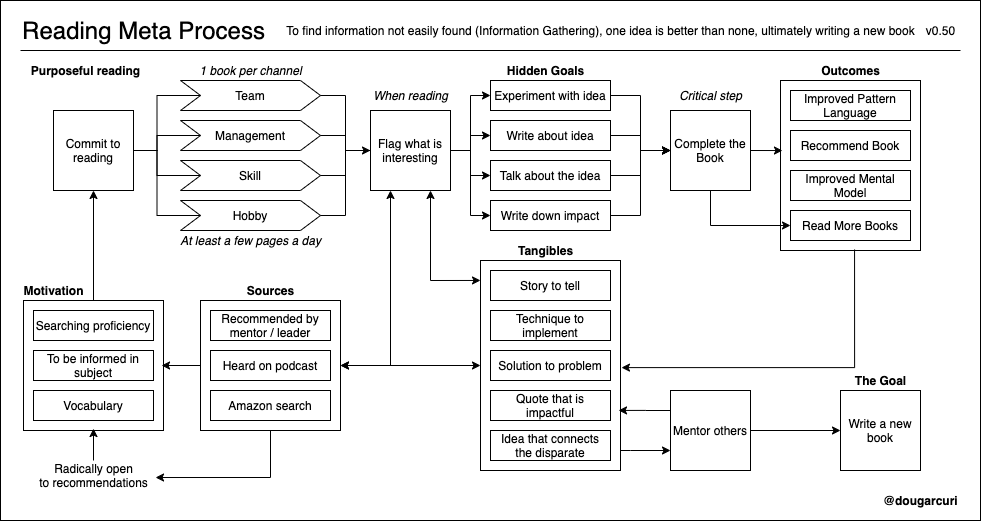

The diagram above was exported from draw.io. Its source (the exported page's mxGraphModel, read from the mxfile embedded in the PNG):
<mxGraphModel dx="1298" dy="773" grid="1" gridSize="10" guides="1" tooltips="1" connect="1" arrows="1" fold="1" page="1" pageScale="1" pageWidth="850" pageHeight="1100" math="0" shadow="0">
  <root>
    <mxCell id="0" />
    <mxCell id="1" parent="0" />
    <mxCell id="oZXL2kZeHIh9_-ydEniH-50" value="" style="rounded=0;whiteSpace=wrap;html=1;fillColor=none;" vertex="1" parent="1">
      <mxGeometry x="20" y="20" width="980" height="520" as="geometry" />
    </mxCell>
    <mxCell id="oZXL2kZeHIh9_-ydEniH-198" style="edgeStyle=orthogonalEdgeStyle;rounded=0;orthogonalLoop=1;jettySize=auto;html=1;entryX=1.007;entryY=0.51;entryDx=0;entryDy=0;entryPerimeter=0;startArrow=none;startFill=0;endArrow=classic;endFill=1;exitX=0.529;exitY=0.994;exitDx=0;exitDy=0;exitPerimeter=0;" edge="1" parent="1" source="oZXL2kZeHIh9_-ydEniH-195" target="oZXL2kZeHIh9_-ydEniH-180">
      <mxGeometry relative="1" as="geometry">
        <Array as="points">
          <mxPoint x="874" y="387" />
        </Array>
      </mxGeometry>
    </mxCell>
    <mxCell id="oZXL2kZeHIh9_-ydEniH-195" value="" style="verticalLabelPosition=bottom;verticalAlign=top;html=1;shape=mxgraph.basic.rect;fillColor2=none;strokeWidth=1;size=20;indent=5;fillColor=none;" vertex="1" parent="1">
      <mxGeometry x="800" y="100" width="140" height="170" as="geometry" />
    </mxCell>
    <mxCell id="oZXL2kZeHIh9_-ydEniH-204" style="edgeStyle=orthogonalEdgeStyle;rounded=0;orthogonalLoop=1;jettySize=auto;html=1;entryX=0;entryY=0.75;entryDx=0;entryDy=0;startArrow=none;startFill=0;endArrow=classic;endFill=1;" edge="1" parent="1" source="oZXL2kZeHIh9_-ydEniH-180" target="oZXL2kZeHIh9_-ydEniH-201">
      <mxGeometry relative="1" as="geometry">
        <Array as="points">
          <mxPoint x="650" y="470" />
          <mxPoint x="650" y="470" />
        </Array>
      </mxGeometry>
    </mxCell>
    <mxCell id="oZXL2kZeHIh9_-ydEniH-180" value="" style="verticalLabelPosition=bottom;verticalAlign=top;html=1;shape=mxgraph.basic.rect;fillColor2=none;strokeWidth=1;size=20;indent=5;fillColor=none;" vertex="1" parent="1">
      <mxGeometry x="500" y="280" width="140" height="210" as="geometry" />
    </mxCell>
    <mxCell id="oZXL2kZeHIh9_-ydEniH-1" value="&lt;font style=&quot;font-size: 24px&quot;&gt;Reading Meta Process&lt;/font&gt;" style="text;html=1;align=center;verticalAlign=middle;resizable=0;points=[];autosize=1;" vertex="1" parent="1">
      <mxGeometry x="33" y="40" width="260" height="20" as="geometry" />
    </mxCell>
    <mxCell id="oZXL2kZeHIh9_-ydEniH-128" style="edgeStyle=orthogonalEdgeStyle;rounded=0;orthogonalLoop=1;jettySize=auto;html=1;exitX=1;exitY=0.5;exitDx=0;exitDy=0;entryX=0;entryY=0.5;entryDx=0;entryDy=0;endArrow=none;endFill=0;" edge="1" parent="1" source="oZXL2kZeHIh9_-ydEniH-2" target="oZXL2kZeHIh9_-ydEniH-123">
      <mxGeometry relative="1" as="geometry" />
    </mxCell>
    <mxCell id="oZXL2kZeHIh9_-ydEniH-129" style="edgeStyle=orthogonalEdgeStyle;rounded=0;orthogonalLoop=1;jettySize=auto;html=1;exitX=1;exitY=0.5;exitDx=0;exitDy=0;entryX=0;entryY=0.5;entryDx=0;entryDy=0;endArrow=none;endFill=0;" edge="1" parent="1" source="oZXL2kZeHIh9_-ydEniH-2" target="oZXL2kZeHIh9_-ydEniH-125">
      <mxGeometry relative="1" as="geometry" />
    </mxCell>
    <mxCell id="oZXL2kZeHIh9_-ydEniH-131" style="edgeStyle=orthogonalEdgeStyle;rounded=0;orthogonalLoop=1;jettySize=auto;html=1;exitX=1;exitY=0.5;exitDx=0;exitDy=0;entryX=0;entryY=0.5;entryDx=0;entryDy=0;endArrow=none;endFill=0;" edge="1" parent="1" source="oZXL2kZeHIh9_-ydEniH-2" target="oZXL2kZeHIh9_-ydEniH-130">
      <mxGeometry relative="1" as="geometry" />
    </mxCell>
    <mxCell id="oZXL2kZeHIh9_-ydEniH-2" value="Commit to reading" style="whiteSpace=wrap;html=1;aspect=fixed;" vertex="1" parent="1">
      <mxGeometry x="73" y="130" width="80" height="80" as="geometry" />
    </mxCell>
    <mxCell id="oZXL2kZeHIh9_-ydEniH-7" value="To find information not easily found (Information Gathering), one idea is better than none, ultimately writing a new book" style="text;html=1;align=center;verticalAlign=middle;resizable=0;points=[];autosize=1;" vertex="1" parent="1">
      <mxGeometry x="300" y="40" width="640" height="20" as="geometry" />
    </mxCell>
    <mxCell id="oZXL2kZeHIh9_-ydEniH-19" style="edgeStyle=orthogonalEdgeStyle;rounded=0;orthogonalLoop=1;jettySize=auto;html=1;exitX=1;exitY=0.5;exitDx=0;exitDy=0;entryX=0;entryY=0.5;entryDx=0;entryDy=0;" edge="1" parent="1" source="oZXL2kZeHIh9_-ydEniH-123" target="oZXL2kZeHIh9_-ydEniH-18">
      <mxGeometry relative="1" as="geometry">
        <mxPoint x="330" y="115" as="sourcePoint" />
      </mxGeometry>
    </mxCell>
    <mxCell id="oZXL2kZeHIh9_-ydEniH-17" value="&lt;b&gt;Purposeful reading&lt;/b&gt;" style="text;html=1;align=center;verticalAlign=middle;resizable=0;points=[];autosize=1;" vertex="1" parent="1">
      <mxGeometry x="45" y="80" width="120" height="20" as="geometry" />
    </mxCell>
    <mxCell id="oZXL2kZeHIh9_-ydEniH-77" style="edgeStyle=orthogonalEdgeStyle;rounded=0;orthogonalLoop=1;jettySize=auto;html=1;exitX=1;exitY=0.5;exitDx=0;exitDy=0;entryX=0;entryY=0.5;entryDx=0;entryDy=0;endArrow=classic;endFill=1;" edge="1" parent="1" source="oZXL2kZeHIh9_-ydEniH-18" target="oZXL2kZeHIh9_-ydEniH-25">
      <mxGeometry relative="1" as="geometry" />
    </mxCell>
    <mxCell id="oZXL2kZeHIh9_-ydEniH-78" style="edgeStyle=orthogonalEdgeStyle;rounded=0;orthogonalLoop=1;jettySize=auto;html=1;exitX=1;exitY=0.5;exitDx=0;exitDy=0;entryX=0;entryY=0.5;entryDx=0;entryDy=0;endArrow=classic;endFill=1;" edge="1" parent="1" source="oZXL2kZeHIh9_-ydEniH-18" target="oZXL2kZeHIh9_-ydEniH-26">
      <mxGeometry relative="1" as="geometry" />
    </mxCell>
    <mxCell id="oZXL2kZeHIh9_-ydEniH-79" style="edgeStyle=orthogonalEdgeStyle;rounded=0;orthogonalLoop=1;jettySize=auto;html=1;exitX=1;exitY=0.5;exitDx=0;exitDy=0;entryX=0;entryY=0.5;entryDx=0;entryDy=0;endArrow=classic;endFill=1;" edge="1" parent="1" source="oZXL2kZeHIh9_-ydEniH-18" target="oZXL2kZeHIh9_-ydEniH-39">
      <mxGeometry relative="1" as="geometry" />
    </mxCell>
    <mxCell id="oZXL2kZeHIh9_-ydEniH-80" style="edgeStyle=orthogonalEdgeStyle;rounded=0;orthogonalLoop=1;jettySize=auto;html=1;exitX=1;exitY=0.5;exitDx=0;exitDy=0;entryX=0;entryY=0.5;entryDx=0;entryDy=0;endArrow=classic;endFill=1;" edge="1" parent="1" source="oZXL2kZeHIh9_-ydEniH-18" target="oZXL2kZeHIh9_-ydEniH-60">
      <mxGeometry relative="1" as="geometry" />
    </mxCell>
    <mxCell id="oZXL2kZeHIh9_-ydEniH-193" style="edgeStyle=orthogonalEdgeStyle;rounded=0;orthogonalLoop=1;jettySize=auto;html=1;exitX=0.25;exitY=1;exitDx=0;exitDy=0;entryX=1;entryY=0.5;entryDx=0;entryDy=0;entryPerimeter=0;startArrow=classic;startFill=1;endArrow=classic;endFill=1;" edge="1" parent="1" source="oZXL2kZeHIh9_-ydEniH-18" target="oZXL2kZeHIh9_-ydEniH-182">
      <mxGeometry relative="1" as="geometry" />
    </mxCell>
    <mxCell id="oZXL2kZeHIh9_-ydEniH-18" value="Flag what is interesting" style="whiteSpace=wrap;html=1;aspect=fixed;" vertex="1" parent="1">
      <mxGeometry x="390" y="130" width="80" height="80" as="geometry" />
    </mxCell>
    <mxCell id="oZXL2kZeHIh9_-ydEniH-112" style="edgeStyle=orthogonalEdgeStyle;rounded=0;orthogonalLoop=1;jettySize=auto;html=1;exitX=1;exitY=0.5;exitDx=0;exitDy=0;entryX=0;entryY=0.5;entryDx=0;entryDy=0;endArrow=classic;endFill=1;" edge="1" parent="1" source="oZXL2kZeHIh9_-ydEniH-25" target="oZXL2kZeHIh9_-ydEniH-110">
      <mxGeometry relative="1" as="geometry" />
    </mxCell>
    <mxCell id="oZXL2kZeHIh9_-ydEniH-25" value="Experiment with idea" style="rounded=0;whiteSpace=wrap;html=1;" vertex="1" parent="1">
      <mxGeometry x="510" y="100" width="120" height="30" as="geometry" />
    </mxCell>
    <mxCell id="oZXL2kZeHIh9_-ydEniH-113" style="edgeStyle=orthogonalEdgeStyle;rounded=0;orthogonalLoop=1;jettySize=auto;html=1;exitX=1;exitY=0.5;exitDx=0;exitDy=0;entryX=0;entryY=0.5;entryDx=0;entryDy=0;endArrow=classic;endFill=1;" edge="1" parent="1" source="oZXL2kZeHIh9_-ydEniH-26" target="oZXL2kZeHIh9_-ydEniH-110">
      <mxGeometry relative="1" as="geometry" />
    </mxCell>
    <mxCell id="oZXL2kZeHIh9_-ydEniH-26" value="Write about idea" style="rounded=0;whiteSpace=wrap;html=1;" vertex="1" parent="1">
      <mxGeometry x="510" y="140" width="120" height="30" as="geometry" />
    </mxCell>
    <mxCell id="oZXL2kZeHIh9_-ydEniH-29" value="v0.50" style="text;html=1;align=center;verticalAlign=middle;resizable=0;points=[];autosize=1;" vertex="1" parent="1">
      <mxGeometry x="940" y="40" width="40" height="20" as="geometry" />
    </mxCell>
    <mxCell id="oZXL2kZeHIh9_-ydEniH-30" value="&lt;b&gt;@dougarcuri&lt;/b&gt;" style="text;html=1;align=center;verticalAlign=middle;resizable=0;points=[];autosize=1;" vertex="1" parent="1">
      <mxGeometry x="895" y="510" width="90" height="20" as="geometry" />
    </mxCell>
    <mxCell id="oZXL2kZeHIh9_-ydEniH-31" value="" style="endArrow=none;html=1;" edge="1" parent="1">
      <mxGeometry width="50" height="50" relative="1" as="geometry">
        <mxPoint x="40" y="70" as="sourcePoint" />
        <mxPoint x="980" y="70" as="targetPoint" />
      </mxGeometry>
    </mxCell>
    <mxCell id="oZXL2kZeHIh9_-ydEniH-114" style="edgeStyle=orthogonalEdgeStyle;rounded=0;orthogonalLoop=1;jettySize=auto;html=1;exitX=1;exitY=0.5;exitDx=0;exitDy=0;entryX=0;entryY=0.5;entryDx=0;entryDy=0;endArrow=classic;endFill=1;" edge="1" parent="1" source="oZXL2kZeHIh9_-ydEniH-39" target="oZXL2kZeHIh9_-ydEniH-110">
      <mxGeometry relative="1" as="geometry" />
    </mxCell>
    <mxCell id="oZXL2kZeHIh9_-ydEniH-39" value="Talk about the idea" style="rounded=0;whiteSpace=wrap;html=1;" vertex="1" parent="1">
      <mxGeometry x="510" y="180" width="120" height="30" as="geometry" />
    </mxCell>
    <mxCell id="oZXL2kZeHIh9_-ydEniH-46" value="&lt;i&gt;1 book per channel&lt;/i&gt;" style="text;html=1;align=center;verticalAlign=middle;resizable=0;points=[];autosize=1;" vertex="1" parent="1">
      <mxGeometry x="210" y="80" width="120" height="20" as="geometry" />
    </mxCell>
    <mxCell id="oZXL2kZeHIh9_-ydEniH-47" value="&lt;i&gt;At least a few pages a day&lt;/i&gt;" style="text;html=1;align=center;verticalAlign=middle;resizable=0;points=[];autosize=1;" vertex="1" parent="1">
      <mxGeometry x="190" y="250" width="160" height="20" as="geometry" />
    </mxCell>
    <mxCell id="oZXL2kZeHIh9_-ydEniH-213" style="edgeStyle=orthogonalEdgeStyle;rounded=0;orthogonalLoop=1;jettySize=auto;html=1;entryX=0.5;entryY=0.985;entryDx=0;entryDy=0;entryPerimeter=0;startArrow=none;startFill=0;endArrow=classic;endFill=1;" edge="1" parent="1" source="oZXL2kZeHIh9_-ydEniH-49" target="oZXL2kZeHIh9_-ydEniH-208">
      <mxGeometry relative="1" as="geometry" />
    </mxCell>
    <mxCell id="oZXL2kZeHIh9_-ydEniH-49" value="Radically open&lt;br&gt;to recommendations" style="text;html=1;align=center;verticalAlign=middle;resizable=0;points=[];autosize=1;" vertex="1" parent="1">
      <mxGeometry x="53" y="480" width="120" height="30" as="geometry" />
    </mxCell>
    <mxCell id="oZXL2kZeHIh9_-ydEniH-116" style="edgeStyle=orthogonalEdgeStyle;rounded=0;orthogonalLoop=1;jettySize=auto;html=1;exitX=1;exitY=0.5;exitDx=0;exitDy=0;entryX=0;entryY=0.5;entryDx=0;entryDy=0;endArrow=classic;endFill=1;" edge="1" parent="1" source="oZXL2kZeHIh9_-ydEniH-60" target="oZXL2kZeHIh9_-ydEniH-110">
      <mxGeometry relative="1" as="geometry" />
    </mxCell>
    <mxCell id="oZXL2kZeHIh9_-ydEniH-60" value="Write down impact" style="rounded=0;whiteSpace=wrap;html=1;" vertex="1" parent="1">
      <mxGeometry x="510" y="220" width="120" height="30" as="geometry" />
    </mxCell>
    <mxCell id="oZXL2kZeHIh9_-ydEniH-70" value="&lt;b&gt;Outcomes&lt;/b&gt;" style="text;html=1;align=center;verticalAlign=middle;resizable=0;points=[];autosize=1;" vertex="1" parent="1">
      <mxGeometry x="835" y="80" width="70" height="20" as="geometry" />
    </mxCell>
    <mxCell id="oZXL2kZeHIh9_-ydEniH-90" value="Improved Pattern Language" style="rounded=0;whiteSpace=wrap;html=1;" vertex="1" parent="1">
      <mxGeometry x="810" y="110" width="120" height="30" as="geometry" />
    </mxCell>
    <mxCell id="oZXL2kZeHIh9_-ydEniH-91" value="Recommend Book" style="rounded=0;whiteSpace=wrap;html=1;" vertex="1" parent="1">
      <mxGeometry x="810" y="150" width="120" height="30" as="geometry" />
    </mxCell>
    <mxCell id="oZXL2kZeHIh9_-ydEniH-92" value="Improved Mental Model" style="rounded=0;whiteSpace=wrap;html=1;" vertex="1" parent="1">
      <mxGeometry x="810" y="190" width="120" height="30" as="geometry" />
    </mxCell>
    <mxCell id="oZXL2kZeHIh9_-ydEniH-93" value="Read More Books" style="rounded=0;whiteSpace=wrap;html=1;" vertex="1" parent="1">
      <mxGeometry x="810" y="230" width="120" height="30" as="geometry" />
    </mxCell>
    <mxCell id="oZXL2kZeHIh9_-ydEniH-197" style="edgeStyle=orthogonalEdgeStyle;rounded=0;orthogonalLoop=1;jettySize=auto;html=1;exitX=1;exitY=0.5;exitDx=0;exitDy=0;entryX=0.014;entryY=0.412;entryDx=0;entryDy=0;entryPerimeter=0;startArrow=none;startFill=0;endArrow=classic;endFill=1;" edge="1" parent="1" source="oZXL2kZeHIh9_-ydEniH-110" target="oZXL2kZeHIh9_-ydEniH-195">
      <mxGeometry relative="1" as="geometry" />
    </mxCell>
    <mxCell id="oZXL2kZeHIh9_-ydEniH-219" style="edgeStyle=orthogonalEdgeStyle;rounded=0;orthogonalLoop=1;jettySize=auto;html=1;exitX=0.5;exitY=1;exitDx=0;exitDy=0;entryX=0;entryY=0.5;entryDx=0;entryDy=0;startArrow=none;startFill=0;endArrow=classic;endFill=1;" edge="1" parent="1" source="oZXL2kZeHIh9_-ydEniH-110" target="oZXL2kZeHIh9_-ydEniH-93">
      <mxGeometry relative="1" as="geometry" />
    </mxCell>
    <mxCell id="oZXL2kZeHIh9_-ydEniH-110" value="Complete the Book" style="whiteSpace=wrap;html=1;aspect=fixed;" vertex="1" parent="1">
      <mxGeometry x="690" y="130" width="80" height="80" as="geometry" />
    </mxCell>
    <mxCell id="oZXL2kZeHIh9_-ydEniH-123" value="Team" style="shape=step;perimeter=stepPerimeter;whiteSpace=wrap;html=1;fixedSize=1;fillColor=none;" vertex="1" parent="1">
      <mxGeometry x="200" y="100" width="140" height="30" as="geometry" />
    </mxCell>
    <mxCell id="oZXL2kZeHIh9_-ydEniH-127" style="edgeStyle=orthogonalEdgeStyle;rounded=0;orthogonalLoop=1;jettySize=auto;html=1;exitX=1;exitY=0.5;exitDx=0;exitDy=0;endArrow=none;endFill=0;" edge="1" parent="1" source="oZXL2kZeHIh9_-ydEniH-125" target="oZXL2kZeHIh9_-ydEniH-18">
      <mxGeometry relative="1" as="geometry" />
    </mxCell>
    <mxCell id="oZXL2kZeHIh9_-ydEniH-125" value="Management" style="shape=step;perimeter=stepPerimeter;whiteSpace=wrap;html=1;fixedSize=1;fillColor=none;" vertex="1" parent="1">
      <mxGeometry x="200" y="140" width="140" height="30" as="geometry" />
    </mxCell>
    <mxCell id="oZXL2kZeHIh9_-ydEniH-133" style="edgeStyle=orthogonalEdgeStyle;rounded=0;orthogonalLoop=1;jettySize=auto;html=1;exitX=1;exitY=0.5;exitDx=0;exitDy=0;entryX=0;entryY=0.5;entryDx=0;entryDy=0;endArrow=none;endFill=0;" edge="1" parent="1" source="oZXL2kZeHIh9_-ydEniH-130" target="oZXL2kZeHIh9_-ydEniH-18">
      <mxGeometry relative="1" as="geometry" />
    </mxCell>
    <mxCell id="oZXL2kZeHIh9_-ydEniH-130" value="Skill" style="shape=step;perimeter=stepPerimeter;whiteSpace=wrap;html=1;fixedSize=1;fillColor=none;" vertex="1" parent="1">
      <mxGeometry x="200" y="180" width="140" height="30" as="geometry" />
    </mxCell>
    <mxCell id="oZXL2kZeHIh9_-ydEniH-135" style="edgeStyle=orthogonalEdgeStyle;rounded=0;orthogonalLoop=1;jettySize=auto;html=1;exitX=1;exitY=0.5;exitDx=0;exitDy=0;entryX=0;entryY=0.5;entryDx=0;entryDy=0;endArrow=none;endFill=0;" edge="1" parent="1" source="oZXL2kZeHIh9_-ydEniH-134" target="oZXL2kZeHIh9_-ydEniH-18">
      <mxGeometry relative="1" as="geometry" />
    </mxCell>
    <mxCell id="oZXL2kZeHIh9_-ydEniH-136" style="edgeStyle=orthogonalEdgeStyle;rounded=0;orthogonalLoop=1;jettySize=auto;html=1;exitX=0;exitY=0.5;exitDx=0;exitDy=0;entryX=1;entryY=0.5;entryDx=0;entryDy=0;endArrow=none;endFill=0;" edge="1" parent="1" source="oZXL2kZeHIh9_-ydEniH-134" target="oZXL2kZeHIh9_-ydEniH-2">
      <mxGeometry relative="1" as="geometry" />
    </mxCell>
    <mxCell id="oZXL2kZeHIh9_-ydEniH-134" value="Hobby" style="shape=step;perimeter=stepPerimeter;whiteSpace=wrap;html=1;fixedSize=1;fillColor=none;" vertex="1" parent="1">
      <mxGeometry x="200" y="220" width="140" height="30" as="geometry" />
    </mxCell>
    <mxCell id="oZXL2kZeHIh9_-ydEniH-159" value="&lt;i&gt;Critical step&lt;/i&gt;" style="text;html=1;align=center;verticalAlign=middle;resizable=0;points=[];autosize=1;" vertex="1" parent="1">
      <mxGeometry x="690" y="105" width="80" height="20" as="geometry" />
    </mxCell>
    <mxCell id="oZXL2kZeHIh9_-ydEniH-166" value="Story to tell" style="rounded=0;whiteSpace=wrap;html=1;" vertex="1" parent="1">
      <mxGeometry x="510" y="290" width="120" height="30" as="geometry" />
    </mxCell>
    <mxCell id="oZXL2kZeHIh9_-ydEniH-167" value="Technique to implement" style="rounded=0;whiteSpace=wrap;html=1;" vertex="1" parent="1">
      <mxGeometry x="510" y="330" width="120" height="30" as="geometry" />
    </mxCell>
    <mxCell id="oZXL2kZeHIh9_-ydEniH-168" value="Solution to problem" style="rounded=0;whiteSpace=wrap;html=1;" vertex="1" parent="1">
      <mxGeometry x="510" y="370" width="120" height="30" as="geometry" />
    </mxCell>
    <mxCell id="oZXL2kZeHIh9_-ydEniH-170" value="Quote that is impactful" style="rounded=0;whiteSpace=wrap;html=1;" vertex="1" parent="1">
      <mxGeometry x="510" y="410" width="120" height="30" as="geometry" />
    </mxCell>
    <mxCell id="oZXL2kZeHIh9_-ydEniH-173" value="Idea that connects the disparate" style="rounded=0;whiteSpace=wrap;html=1;" vertex="1" parent="1">
      <mxGeometry x="510" y="450" width="120" height="30" as="geometry" />
    </mxCell>
    <mxCell id="oZXL2kZeHIh9_-ydEniH-174" value="&lt;b&gt;Tangibles&lt;/b&gt;" style="text;html=1;align=center;verticalAlign=middle;resizable=0;points=[];autosize=1;" vertex="1" parent="1">
      <mxGeometry x="530" y="260" width="70" height="20" as="geometry" />
    </mxCell>
    <mxCell id="oZXL2kZeHIh9_-ydEniH-181" style="edgeStyle=orthogonalEdgeStyle;rounded=0;orthogonalLoop=1;jettySize=auto;html=1;entryX=0.75;entryY=1;entryDx=0;entryDy=0;endArrow=classic;endFill=1;startArrow=classic;startFill=1;exitX=0;exitY=0.095;exitDx=0;exitDy=0;exitPerimeter=0;" edge="1" parent="1" source="oZXL2kZeHIh9_-ydEniH-180" target="oZXL2kZeHIh9_-ydEniH-18">
      <mxGeometry relative="1" as="geometry" />
    </mxCell>
    <mxCell id="oZXL2kZeHIh9_-ydEniH-192" style="edgeStyle=orthogonalEdgeStyle;rounded=0;orthogonalLoop=1;jettySize=auto;html=1;startArrow=classic;startFill=1;endArrow=classic;endFill=1;" edge="1" parent="1" source="oZXL2kZeHIh9_-ydEniH-182" target="oZXL2kZeHIh9_-ydEniH-180">
      <mxGeometry relative="1" as="geometry" />
    </mxCell>
    <mxCell id="oZXL2kZeHIh9_-ydEniH-199" value="Write a new book" style="whiteSpace=wrap;html=1;aspect=fixed;" vertex="1" parent="1">
      <mxGeometry x="860" y="410" width="80" height="80" as="geometry" />
    </mxCell>
    <mxCell id="oZXL2kZeHIh9_-ydEniH-203" style="edgeStyle=orthogonalEdgeStyle;rounded=0;orthogonalLoop=1;jettySize=auto;html=1;exitX=0;exitY=0.25;exitDx=0;exitDy=0;entryX=0.986;entryY=0.714;entryDx=0;entryDy=0;entryPerimeter=0;startArrow=none;startFill=0;endArrow=classic;endFill=1;" edge="1" parent="1" source="oZXL2kZeHIh9_-ydEniH-201" target="oZXL2kZeHIh9_-ydEniH-180">
      <mxGeometry relative="1" as="geometry" />
    </mxCell>
    <mxCell id="oZXL2kZeHIh9_-ydEniH-205" style="edgeStyle=orthogonalEdgeStyle;rounded=0;orthogonalLoop=1;jettySize=auto;html=1;exitX=1;exitY=0.5;exitDx=0;exitDy=0;entryX=0;entryY=0.5;entryDx=0;entryDy=0;startArrow=none;startFill=0;endArrow=classic;endFill=1;" edge="1" parent="1" source="oZXL2kZeHIh9_-ydEniH-201" target="oZXL2kZeHIh9_-ydEniH-199">
      <mxGeometry relative="1" as="geometry" />
    </mxCell>
    <mxCell id="oZXL2kZeHIh9_-ydEniH-201" value="Mentor others" style="whiteSpace=wrap;html=1;aspect=fixed;" vertex="1" parent="1">
      <mxGeometry x="690" y="410" width="80" height="80" as="geometry" />
    </mxCell>
    <mxCell id="oZXL2kZeHIh9_-ydEniH-206" value="&lt;b&gt;The Goal&lt;/b&gt;" style="text;html=1;align=center;verticalAlign=middle;resizable=0;points=[];autosize=1;" vertex="1" parent="1">
      <mxGeometry x="865" y="390" width="70" height="20" as="geometry" />
    </mxCell>
    <mxCell id="oZXL2kZeHIh9_-ydEniH-214" style="edgeStyle=orthogonalEdgeStyle;rounded=0;orthogonalLoop=1;jettySize=auto;html=1;startArrow=none;startFill=0;endArrow=classic;endFill=1;" edge="1" parent="1" source="oZXL2kZeHIh9_-ydEniH-208" target="oZXL2kZeHIh9_-ydEniH-2">
      <mxGeometry relative="1" as="geometry" />
    </mxCell>
    <mxCell id="oZXL2kZeHIh9_-ydEniH-215" value="" style="group" vertex="1" connectable="0" parent="1">
      <mxGeometry x="33" y="300" width="150" height="150" as="geometry" />
    </mxCell>
    <mxCell id="oZXL2kZeHIh9_-ydEniH-208" value="" style="verticalLabelPosition=bottom;verticalAlign=top;html=1;shape=mxgraph.basic.rect;fillColor2=none;strokeWidth=1;size=20;indent=5;fillColor=none;" vertex="1" parent="oZXL2kZeHIh9_-ydEniH-215">
      <mxGeometry x="10" y="20" width="140" height="130" as="geometry" />
    </mxCell>
    <mxCell id="oZXL2kZeHIh9_-ydEniH-209" value="&lt;b&gt;Motivation&lt;/b&gt;" style="text;html=1;align=center;verticalAlign=middle;resizable=0;points=[];autosize=1;" vertex="1" parent="oZXL2kZeHIh9_-ydEniH-215">
      <mxGeometry width="80" height="20" as="geometry" />
    </mxCell>
    <mxCell id="oZXL2kZeHIh9_-ydEniH-210" value="Searching proficiency" style="rounded=0;whiteSpace=wrap;html=1;" vertex="1" parent="oZXL2kZeHIh9_-ydEniH-215">
      <mxGeometry x="20" y="30" width="120" height="30" as="geometry" />
    </mxCell>
    <mxCell id="oZXL2kZeHIh9_-ydEniH-211" value="To be informed in subject" style="rounded=0;whiteSpace=wrap;html=1;" vertex="1" parent="oZXL2kZeHIh9_-ydEniH-215">
      <mxGeometry x="20" y="70" width="120" height="30" as="geometry" />
    </mxCell>
    <mxCell id="oZXL2kZeHIh9_-ydEniH-212" value="Vocabulary" style="rounded=0;whiteSpace=wrap;html=1;" vertex="1" parent="oZXL2kZeHIh9_-ydEniH-215">
      <mxGeometry x="20" y="110" width="120" height="30" as="geometry" />
    </mxCell>
    <mxCell id="oZXL2kZeHIh9_-ydEniH-216" style="edgeStyle=orthogonalEdgeStyle;rounded=0;orthogonalLoop=1;jettySize=auto;html=1;entryX=0.986;entryY=0.5;entryDx=0;entryDy=0;entryPerimeter=0;startArrow=none;startFill=0;endArrow=classic;endFill=1;" edge="1" parent="1" source="oZXL2kZeHIh9_-ydEniH-182" target="oZXL2kZeHIh9_-ydEniH-208">
      <mxGeometry relative="1" as="geometry" />
    </mxCell>
    <mxCell id="oZXL2kZeHIh9_-ydEniH-218" style="edgeStyle=orthogonalEdgeStyle;rounded=0;orthogonalLoop=1;jettySize=auto;html=1;entryX=1.017;entryY=0.567;entryDx=0;entryDy=0;entryPerimeter=0;startArrow=none;startFill=0;endArrow=classic;endFill=1;" edge="1" parent="1" source="oZXL2kZeHIh9_-ydEniH-182" target="oZXL2kZeHIh9_-ydEniH-49">
      <mxGeometry relative="1" as="geometry">
        <Array as="points">
          <mxPoint x="290" y="497" />
        </Array>
      </mxGeometry>
    </mxCell>
    <mxCell id="oZXL2kZeHIh9_-ydEniH-182" value="" style="verticalLabelPosition=bottom;verticalAlign=top;html=1;shape=mxgraph.basic.rect;fillColor2=none;strokeWidth=1;size=20;indent=5;fillColor=none;" vertex="1" parent="1">
      <mxGeometry x="220" y="320" width="140" height="130" as="geometry" />
    </mxCell>
    <mxCell id="oZXL2kZeHIh9_-ydEniH-163" value="&lt;b&gt;Sources&lt;/b&gt;" style="text;html=1;align=center;verticalAlign=middle;resizable=0;points=[];autosize=1;" vertex="1" parent="1">
      <mxGeometry x="260" y="300" width="60" height="20" as="geometry" />
    </mxCell>
    <mxCell id="oZXL2kZeHIh9_-ydEniH-183" value="Recommended by mentor / leader" style="rounded=0;whiteSpace=wrap;html=1;" vertex="1" parent="1">
      <mxGeometry x="230" y="330" width="120" height="30" as="geometry" />
    </mxCell>
    <mxCell id="oZXL2kZeHIh9_-ydEniH-185" value="Heard on podcast" style="rounded=0;whiteSpace=wrap;html=1;" vertex="1" parent="1">
      <mxGeometry x="230" y="370" width="120" height="30" as="geometry" />
    </mxCell>
    <mxCell id="oZXL2kZeHIh9_-ydEniH-188" value="Amazon search" style="rounded=0;whiteSpace=wrap;html=1;" vertex="1" parent="1">
      <mxGeometry x="230" y="410" width="120" height="30" as="geometry" />
    </mxCell>
    <mxCell id="oZXL2kZeHIh9_-ydEniH-217" value="&lt;b&gt;Hidden Goals&lt;/b&gt;" style="text;html=1;align=center;verticalAlign=middle;resizable=0;points=[];autosize=1;" vertex="1" parent="1">
      <mxGeometry x="520" y="80" width="90" height="20" as="geometry" />
    </mxCell>
    <mxCell id="oZXL2kZeHIh9_-ydEniH-220" value="&lt;i&gt;When reading&lt;/i&gt;" style="text;html=1;align=center;verticalAlign=middle;resizable=0;points=[];autosize=1;" vertex="1" parent="1">
      <mxGeometry x="385" y="105" width="90" height="20" as="geometry" />
    </mxCell>
  </root>
</mxGraphModel>